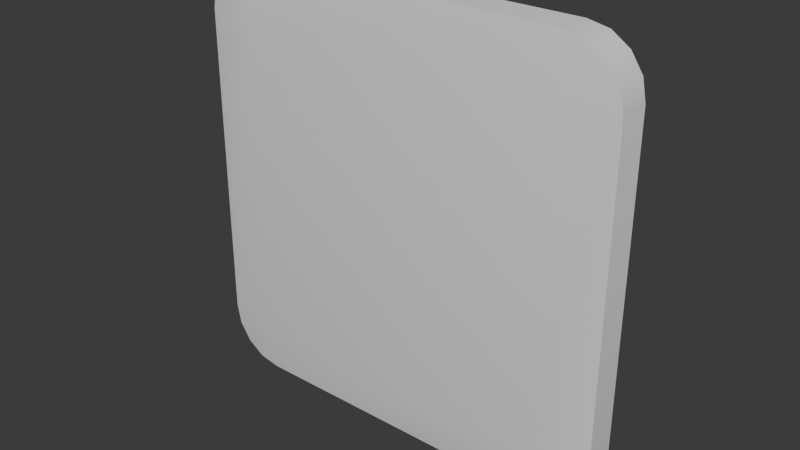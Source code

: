 # Source: Room_ElectricalSocket_Type_001.blend  (saved by Blender 5.0.118; exported with 4.5.12 LTS)
import bpy
from mathutils import Matrix  # noqa: F401  (used for matrix-valued properties, if any)

bpy.ops.wm.read_factory_settings(use_empty=True)
scene = bpy.context.scene
scene.name = 'Scene'

# ---- collections
col_sm_room_electricalsocket_type_001 = bpy.data.collections.new('SM_Room_ElectricalSocket_Type_001'); scene.collection.children.link(col_sm_room_electricalsocket_type_001)

# ---- node groups
ng_smooth_by_angle = bpy.data.node_groups.new('Smooth by Angle', 'GeometryNodeTree')
_s = ng_smooth_by_angle.interface.new_socket(name='Mesh', in_out='OUTPUT', socket_type='NodeSocketGeometry')
_s = ng_smooth_by_angle.interface.new_socket(name='Mesh', in_out='INPUT', socket_type='NodeSocketGeometry')
_s = ng_smooth_by_angle.interface.new_socket(name='Angle', in_out='INPUT', socket_type='NodeSocketFloat')
_s.subtype = 'ANGLE'
_s.default_value = 0.5236
_s.min_value = 0.0
_s.max_value = 3.142
_s.description = 'Maximum face angle for smooth edges'
_s = ng_smooth_by_angle.interface.new_socket(name='Ignore Sharpness', in_out='INPUT', socket_type='NodeSocketBool')
_s.force_non_field = True
ng_smooth_by_angle.description = 'Set the sharpness of mesh edges based on the angle between the neighboring faces'
ng_smooth_by_angle.is_modifier = True
_N = ng_smooth_by_angle.nodes; _L = ng_smooth_by_angle.links
n0 = _N.new('GeometryNodeSetShadeSmooth'); n0.name = 'Set Shade Smooth'; n0.location = (120, -80)
n0.domain = 'EDGE'
n1 = _N.new('GeometryNodeSetShadeSmooth'); n1.name = 'Set Shade Smooth.001'; n1.location = (300, -80)
n2 = _N.new('NodeGroupOutput'); n2.name = 'Group Output'; n2.location = (480, -80)
n3 = _N.new('GeometryNodeInputMeshEdgeAngle'); n3.name = 'Edge Angle'; n3.location = (-440, -240)
n4 = _N.new('NodeGroupInput'); n4.name = 'Group Input'; n4.location = (-80, -80)
n5 = _N.new('GeometryNodeInputEdgeSmooth'); n5.name = 'Is Edge Smooth'; n5.location = (-260, -120)
n6 = _N.new('GeometryNodeInputShadeSmooth'); n6.name = 'Is Shade Smooth'; n6.location = (-440, -397)
n7 = _N.new('FunctionNodeCompare'); n7.name = 'Compare'; n7.location = (-260, -260)
n7.operation = 'LESS_EQUAL'
n7.inputs[6].default_value = (0.0, 0.0, 0.0, 0.0)
n7.inputs[7].default_value = (0.0, 0.0, 0.0, 0.0)
n8 = _N.new('FunctionNodeBooleanMath'); n8.name = 'Boolean Math.001'; n8.location = (-80, -260)
n9 = _N.new('NodeGroupInput'); n9.name = 'Group Input.001'; n9.location = (-440, -329)
n10 = _N.new('NodeGroupInput'); n10.name = 'Group Input.002'; n10.location = (-259, -189)
n11 = _N.new('FunctionNodeBooleanMath'); n11.name = 'Boolean Math'; n11.location = (-80, -149)
n11.operation = 'OR'
n12 = _N.new('FunctionNodeBooleanMath'); n12.name = 'Boolean Math.002'; n12.location = (-260, -380)
n12.operation = 'OR'
n13 = _N.new('NodeGroupInput'); n13.name = 'Group Input.003'; n13.location = (-440, -460)
_L.new(n3.outputs[0], n7.inputs[0])
_L.new(n1.outputs[0], n2.inputs[0])
_L.new(n9.outputs[1], n7.inputs[1])
_L.new(n7.outputs[0], n8.inputs[0])
_L.new(n4.outputs[0], n0.inputs[0])
_L.new(n0.outputs[0], n1.inputs[0])
_L.new(n8.outputs[0], n0.inputs[2])
_L.new(n10.outputs[2], n11.inputs[1])
_L.new(n5.outputs[0], n11.inputs[0])
_L.new(n11.outputs[0], n0.inputs[1])
_L.new(n13.outputs[2], n12.inputs[1])
_L.new(n6.outputs[0], n12.inputs[0])
_L.new(n12.outputs[0], n8.inputs[1])
n2.is_active_output = True

# ---- world
world_world = bpy.data.worlds.new('World'); scene.world = world_world
world_world.use_nodes = True; world_world.node_tree.nodes.clear()
_N = world_world.node_tree.nodes; _L = world_world.node_tree.links
n0 = _N.new('ShaderNodeOutputWorld'); n0.name = 'World Output'; n0.location = (200, 100)
n1 = _N.new('ShaderNodeBackground'); n1.name = 'Background'; n1.location = (-200, 100)
n1.inputs[0].default_value = (0.05088, 0.05088, 0.05088, 1.0)
_L.new(n1.outputs[0], n0.inputs[0])
n0.is_active_output = True
world_world.color = (0.05088, 0.05088, 0.05088)
world_world.sun_shadow_jitter_overblur = 0.0

# ---- meshes
me_cube = bpy.data.meshes.new('Cube')
me_cube.from_pydata([(74.73, -11.05, 74.73), (-74.73, -11.05, 74.73), (74.73, -11.05, -74.73), (-74.73, -11.05, -74.73), (74.73, 8.527, 100.0), (100.0, 8.527, 74.73), (84.4, 8.527, 98.08), (92.6, 8.527, 92.6), (98.08, 8.527, 84.4), (100.0, 8.527, -74.73), (74.73, 8.527, -100.0), (98.08, 8.527, -84.4), (92.6, 8.527, -92.6), (84.4, 8.527, -98.08), (100.0, -6.318, 74.73), (74.73, -6.318, 100.0), (98.08, -6.318, 84.4), (92.6, -6.318, 92.6), (84.4, -6.318, 98.08), (74.73, -6.318, -100.0), (100.0, -6.318, -74.73), (84.4, -6.318, -98.08), (92.6, -6.318, -92.6), (98.08, -6.318, -84.4), (-100.0, 8.527, 74.73), (-74.73, 8.527, 100.0), (-98.08, 8.527, 84.4), (-92.6, 8.527, 92.6), (-84.4, 8.527, 98.08), (-74.73, 8.527, -100.0), (-100.0, 8.527, -74.73), (-84.4, 8.527, -98.08), (-92.6, 8.527, -92.6), (-98.08, 8.527, -84.4), (-74.73, -6.318, 100.0), (-100.0, -6.318, 74.73), (-84.4, -6.318, 98.08), (-92.6, -6.318, 92.6), (-98.08, -6.318, 84.4), (-100.0, -6.318, -74.73), (-74.73, -6.318, -100.0), (-98.08, -6.318, -84.4), (-92.6, -6.318, -92.6), (-84.4, -6.318, -98.08)], [], [(40, 3, 43), (19, 21, 2), (39, 3, 1, 35), (1, 0, 15, 34), (35, 1, 38), (40, 19, 2, 3), (4, 15, 18, 6), (6, 18, 17, 7), (7, 17, 16, 8), (8, 16, 14, 5), (19, 10, 13, 21), (21, 13, 12, 22), (22, 12, 11, 23), (23, 11, 9, 20), (34, 25, 28, 36), (36, 28, 27, 37), (37, 27, 26, 38), (38, 26, 24, 35), (29, 40, 43, 31), (31, 43, 42, 32), (32, 42, 41, 33), (33, 41, 39, 30), (9, 5, 14, 20), (4, 25, 34, 15), (29, 10, 19, 40), (0, 14, 16), (39, 35, 24, 30), (3, 2, 0, 1), (2, 20, 14, 0), (43, 3, 42), (42, 3, 41), (41, 3, 39), (16, 17, 0), (17, 18, 0), (18, 15, 0), (38, 1, 37), (37, 1, 36), (36, 1, 34), (2, 23, 20), (23, 2, 22), (22, 2, 21)])
me_cube.polygons.foreach_set('use_smooth', [True] * 41)
_k = set([(4, 6), (4, 25), (5, 8), (5, 9), (6, 7), (7, 8), (9, 11), (10, 13), (10, 29), (11, 12), (12, 13), (14, 16), (14, 20), (15, 18), (15, 34), (16, 17), (17, 18), (19, 21), (19, 40), (20, 23), (21, 22), (22, 23), (24, 26), (24, 30), (25, 28), (26, 27), (27, 28), (29, 31), (30, 33), (31, 32), (32, 33), (34, 36), (35, 38), (35, 39), (36, 37), (37, 38), (39, 41), (40, 43), (41, 42), (42, 43)])
me_cube.attributes.new('sharp_edge', 'BOOLEAN', 'EDGE').data.foreach_set('value', [ (min(e.vertices), max(e.vertices)) in _k for e in me_cube.edges])
_uv = me_cube.uv_layers.new(name='UVMap')
_uv.uv.foreach_set('vector', [0.125, 0.7184, 0.1566, 0.7184, 0.1274, 0.7305, 0.125, 0.5316, 0.1274, 0.5195, 0.1566, 0.5316, 0.1566, 0.75, 0.1566, 0.7184, 0.3434, 0.7184, 0.3434, 0.75, 0.3434, 0.7184, 0.3434, 0.5316, 0.375, 0.5316, 0.375, 0.7184, 0.3434, 0.75, 0.3434, 0.7184, 0.3555, 0.7476, 0.125, 0.7184, 0.125, 0.5316, 0.1566, 0.5316, 0.1566, 0.7184, 0.4066, 0.0, 0.4066, 0.25, 0.3945, 0.25, 0.3945, 0.0, 0.3945, 0.0, 0.3945, 0.25, 0.375, 0.25, 0.375, 0.0, 0.625, 0.25, 0.625, 0.5, 0.6055, 0.5, 0.6055, 0.25, 0.6055, 0.25, 0.6055, 0.5, 0.5934, 0.5, 0.5934, 0.25, 0.8434, 0.75, 0.8434, 0.5, 0.8555, 0.5, 0.8555, 0.75, 0.8555, 0.75, 0.8555, 0.5, 0.875, 0.5, 0.875, 0.75, 0.375, 0.5, 0.375, 0.25, 0.3945, 0.25, 0.3945, 0.5, 0.3945, 0.5, 0.3945, 0.25, 0.4066, 0.25, 0.4066, 0.5, 0.5934, 0.25, 0.5934, 0.0, 0.6055, 0.0, 0.6055, 0.25, 0.6055, 0.25, 0.6055, 0.0, 0.625, 0.0, 0.625, 0.25, 0.625, 0.5, 0.6204, 0.7546, 0.6055, 0.7508, 0.6055, 0.5, 0.6055, 0.5, 0.6055, 0.7508, 0.5934, 0.75, 0.5934, 0.5, 0.6566, 0.5, 0.6566, 0.75, 0.6445, 0.75, 0.6445, 0.5, 0.6445, 0.5, 0.6445, 0.75, 0.625, 0.75, 0.625, 0.5, 0.3796, 0.7546, 0.375, 0.5, 0.3945, 0.5, 0.3945, 0.7508, 0.3945, 0.7508, 0.3945, 0.5, 0.4066, 0.5, 0.4066, 0.75, 0.4066, 0.25, 0.5934, 0.25, 0.5934, 0.5, 0.4066, 0.5, 0.4066, 0.0, 0.5934, 0.0, 0.5934, 0.25, 0.4066, 0.25, 0.6566, 0.5, 0.8434, 0.5, 0.8434, 0.75, 0.6566, 0.75, 0.3434, 0.5316, 0.3434, 0.5, 0.3555, 0.5024, 0.4066, 0.5, 0.5934, 0.5, 0.5934, 0.75, 0.4066, 0.75, 0.1566, 0.7184, 0.1566, 0.5316, 0.3434, 0.5316, 0.3434, 0.7184, 0.1566, 0.5316, 0.1566, 0.5, 0.3434, 0.5, 0.3434, 0.5316, 0.1274, 0.7305, 0.1566, 0.7184, 0.1343, 0.7407, 0.1343, 0.7407, 0.1566, 0.7184, 0.1445, 0.7476, 0.1445, 0.7476, 0.1566, 0.7184, 0.1566, 0.75, 0.3555, 0.5024, 0.3657, 0.5093, 0.3434, 0.5316, 0.3657, 0.5093, 0.3726, 0.5195, 0.3434, 0.5316, 0.3726, 0.5195, 0.375, 0.5316, 0.3434, 0.5316, 0.3555, 0.7476, 0.3434, 0.7184, 0.3657, 0.7407, 0.3657, 0.7407, 0.3434, 0.7184, 0.3726, 0.7305, 0.3726, 0.7305, 0.3434, 0.7184, 0.375, 0.7184, 0.1566, 0.5316, 0.1445, 0.5024, 0.1566, 0.5, 0.1445, 0.5024, 0.1566, 0.5316, 0.1343, 0.5093, 0.1343, 0.5093, 0.1566, 0.5316, 0.1274, 0.5195])
me_cube.update()

# ---- objects
ob_prese_elettrica = bpy.data.objects.new('Prese_Elettrica', me_cube)

# ---- transforms, parenting, visibility, modifiers, constraints
ob_prese_elettrica.location = (0.0, 0.0, 0.0)
_m = ob_prese_elettrica.modifiers.new('Smooth by Angle', 'NODES')
_m.node_group = ng_smooth_by_angle
_gi = [s.identifier for s in ng_smooth_by_angle.interface.items_tree if s.item_type == 'SOCKET' and s.in_out == 'INPUT']
_m[_gi[1]] = 3.142  # Angle
_m.use_pin_to_last = True
_m.show_group_selector = False

# ---- collection membership
col_sm_room_electricalsocket_type_001.objects.link(ob_prese_elettrica)

# ---- scene / render settings (as saved in the file)
scene.frame_start = 1; scene.frame_end = 250; scene.frame_set(1)
scene.render.engine = 'BLENDER_EEVEE_NEXT'
scene.render.bake_bias = 0.0
scene.render.bake_samples = 0
scene.cycles.sampling_pattern = 'TABULATED_SOBOL'
scene.eevee.use_volume_custom_range = False
scene.unit_settings.scale_length = 0.01
bpy.context.view_layer.update()

# ---- added for rendering (the .blend has no active camera and no usable light): camera, sun
cam_auto = bpy.data.cameras.new('AutoCamera')
cam_auto.lens = 50.0
cam_auto.sensor_width = 36.0
cam_auto.clip_end = 4603.68
ob_auto_camera = bpy.data.objects.new('AutoCamera', cam_auto)
scene.collection.objects.link(ob_auto_camera)
ob_auto_camera.location = (262.319, -316.042, 209.855)
ob_auto_camera.rotation_euler = (1.09748, -7.21219e-08, 0.694738)
scene.camera = ob_auto_camera
light_auto_sun = bpy.data.lights.new('AutoSun', 'SUN')
light_auto_sun.energy = 3.0
light_auto_sun.angle = 0.0523599
ob_auto_sun = bpy.data.objects.new('AutoSun', light_auto_sun)
scene.collection.objects.link(ob_auto_sun)
ob_auto_sun.rotation_euler = (0.872665, 0.174533, 0.523599)
bpy.context.view_layer.update()
